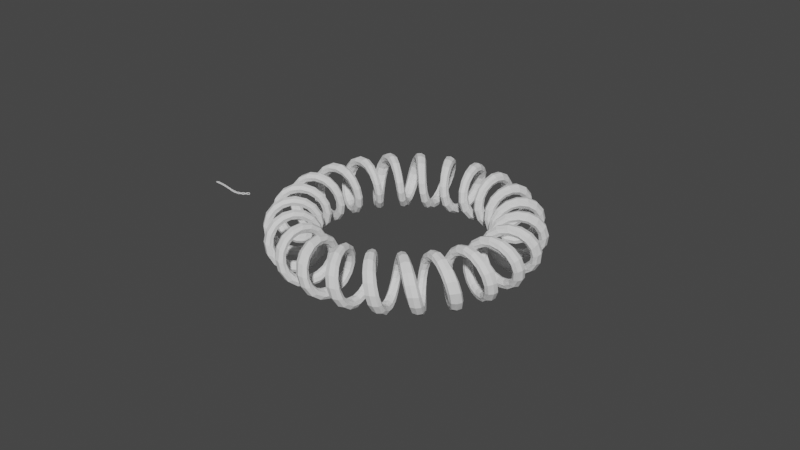 # Source: lab03-sprezyna.blend  (saved by Blender 3.3.6; exported with 4.5.12 LTS)
import bpy
from mathutils import Matrix  # noqa: F401  (used for matrix-valued properties, if any)

bpy.ops.wm.read_factory_settings(use_empty=True)
scene = bpy.context.scene
scene.name = 'Scene'

# ---- collections
col_collection = bpy.data.collections.new('Collection'); scene.collection.children.link(col_collection)

# ---- world
world_world = bpy.data.worlds.new('World'); scene.world = world_world
world_world.use_nodes = True; world_world.node_tree.nodes.clear()
_N = world_world.node_tree.nodes; _L = world_world.node_tree.links
n0 = _N.new('ShaderNodeOutputWorld'); n0.name = 'World Output'; n0.location = (300, 300)
n1 = _N.new('ShaderNodeBackground'); n1.name = 'Background'; n1.location = (10, 300)
n1.inputs[0].default_value = (0.05088, 0.05088, 0.05088, 1.0)
_L.new(n1.outputs[0], n0.inputs[0])
n0.is_active_output = True
world_world.color = (0.05088, 0.05088, 0.05088)
world_world.use_sun_shadow = False
world_world.sun_shadow_jitter_overblur = 0.0

# ---- meshes
me_plane = bpy.data.meshes.new('Plane')
me_plane.from_pydata([(4.487, 0.2385, 0.7801), (4.7, 0.3432, -0.5425), (3.3, -0.3432, 0.5425), (3.513, -0.2385, -0.7801), (3.855, -0.07147, 0.9022), (4.81, 0.3968, 0.162), (4.145, 0.07147, -0.9022), (3.19, -0.3968, -0.162), (4.0, -7.647e-10, -4.39e-10)], [], [(0, 5, 8, 4), (5, 1, 6, 8), (8, 6, 3, 7), (4, 8, 7, 2)])
_uv = me_plane.uv_layers.new(name='UVMap')
_uv.uv.foreach_set('vector', [0.0, 0.0, 0.5, 0.0, 0.5, 0.5, 0.0, 0.5, 0.5, 0.0, 1.0, 0.0, 1.0, 0.5, 0.5, 0.5, 0.5, 0.5, 1.0, 0.5, 1.0, 1.0, 0.5, 1.0, 0.0, 0.5, 0.5, 0.5, 0.5, 1.0, 0.0, 1.0])
me_plane.update()
me_circle = bpy.data.meshes.new('Circle')
me_circle.from_pydata([(1.125, 0.3751, 0.0), (1.052, 0.3679, 0.0), (0.9818, 0.3466, 0.0), (0.917, 0.3119, 0.0), (0.8601, 0.2653, 0.0), (0.8135, 0.2084, 0.0), (0.7788, 0.1436, 0.0), (0.7575, 0.07318, 0.0), (0.7503, 9.311e-09, 0.0), (0.7575, -0.07318, 0.0), (0.7788, -0.1436, 0.0), (0.8135, -0.2084, 0.0), (0.8601, -0.2653, 0.0), (0.917, -0.3119, 0.0), (0.9818, -0.3466, 0.0), (1.052, -0.3679, 0.0), (1.125, -0.3751, 0.0), (1.199, -0.3679, 0.0), (1.269, -0.3466, 0.0), (1.334, -0.3119, 0.0), (1.391, -0.2653, 0.0), (1.437, -0.2084, 0.0), (1.472, -0.1436, 0.0), (1.493, -0.07318, 0.0), (1.501, 9.311e-09, 0.0), (1.493, 0.07318, 0.0), (1.472, 0.1436, 0.0), (1.437, 0.2084, 0.0), (1.391, 0.2653, 0.0), (1.334, 0.3119, 0.0), (1.269, 0.3466, 0.0), (1.199, 0.3679, 0.0), (1.04, 0.3751, -1.478), (0.9721, 0.3679, -1.45), (0.9071, 0.3466, -1.423), (0.8472, 0.3119, -1.398), (0.7947, 0.2653, -1.376), (0.7516, 0.2084, -1.358), (0.7195, 0.1436, -1.345), (0.6998, 0.07318, -1.337), (0.6932, 9.311e-09, -1.334), (0.6998, -0.07318, -1.337), (0.7195, -0.1436, -1.345), (0.7516, -0.2084, -1.358), (0.7947, -0.2653, -1.376), (0.8472, -0.3119, -1.398), (0.9071, -0.3466, -1.423), (0.9721, -0.3679, -1.45), (1.04, -0.3751, -1.478), (1.107, -0.3679, -1.506), (1.172, -0.3466, -1.533), (1.232, -0.3119, -1.558), (1.285, -0.2653, -1.579), (1.328, -0.2084, -1.597), (1.36, -0.1436, -1.61), (1.38, -0.07318, -1.619), (1.386, 9.311e-09, -1.621), (1.38, 0.07318, -1.619), (1.36, 0.1436, -1.61), (1.328, 0.2084, -1.597), (1.285, 0.2653, -1.579), (1.232, 0.3119, -1.558), (1.172, 0.3466, -1.533), (1.107, 0.3679, -1.506), (0.7958, 0.3751, -1.843), (0.744, 0.3679, -1.791), (0.6943, 0.3466, -1.741), (0.6484, 0.3119, -1.696), (0.6082, 0.2653, -1.655), (0.5752, 0.2084, -1.622), (0.5507, 0.1436, -1.598), (0.5356, 0.07318, -1.583), (0.5305, 9.311e-09, -1.578), (0.5356, -0.07318, -1.583), (0.5507, -0.1436, -1.598), (0.5752, -0.2084, -1.622), (0.6082, -0.2653, -1.655), (0.6484, -0.3119, -1.696), (0.6943, -0.3466, -1.741), (0.744, -0.3679, -1.791), (0.7958, -0.3751, -1.843), (0.8475, -0.3679, -1.895), (0.8973, -0.3466, -1.944), (0.9431, -0.3119, -1.99), (0.9833, -0.2653, -2.03), (1.016, -0.2084, -2.063), (1.041, -0.1436, -2.088), (1.056, -0.07318, -2.103), (1.061, 9.311e-09, -2.108), (1.056, 0.07318, -2.103), (1.041, 0.1436, -2.088), (1.016, 0.2084, -2.063), (0.9833, 0.2653, -2.03), (0.9431, 0.3119, -1.99), (0.8973, 0.3466, -1.944), (0.8475, 0.3679, -1.895), (0.4307, 0.3751, -2.087), (0.4027, 0.3679, -2.019), (0.3757, 0.3466, -1.954), (0.3509, 0.3119, -1.894), (0.3292, 0.2653, -1.842), (0.3113, 0.2084, -1.799), (0.298, 0.1436, -1.767), (0.2899, 0.07318, -1.747), (0.2871, 9.311e-09, -1.74), (0.2899, -0.07318, -1.747), (0.298, -0.1436, -1.767), (0.3113, -0.2084, -1.799), (0.3292, -0.2653, -1.842), (0.3509, -0.3119, -1.894), (0.3757, -0.3466, -1.954), (0.4027, -0.3679, -2.019), (0.4307, -0.3751, -2.087), (0.4587, -0.3679, -2.154), (0.4856, -0.3466, -2.22), (0.5104, -0.3119, -2.279), (0.5322, -0.2653, -2.332), (0.55, -0.2084, -2.375), (0.5633, -0.1436, -2.407), (0.5715, -0.07318, -2.427), (0.5742, 9.311e-09, -2.433), (0.5715, 0.07318, -2.427), (0.5633, 0.1436, -2.407), (0.55, 0.2084, -2.375), (0.5322, 0.2653, -2.332), (0.5104, 0.3119, -2.279), (0.4856, 0.3466, -2.22), (0.4587, 0.3679, -2.154), (-1.428e-07, 0.3751, -2.173), (-1.396e-07, 0.3679, -2.099), (-1.365e-07, 0.3466, -2.029), (-1.337e-07, 0.3119, -1.964), (-1.312e-07, 0.2653, -1.907), (-1.292e-07, 0.2084, -1.861), (-1.277e-07, 0.1436, -1.826), (-1.267e-07, 0.07318, -1.805), (-1.264e-07, 9.311e-09, -1.797), (-1.267e-07, -0.07318, -1.805), (-1.277e-07, -0.1436, -1.826), (-1.292e-07, -0.2084, -1.861), (-1.312e-07, -0.2653, -1.907), (-1.337e-07, -0.3119, -1.964), (-1.365e-07, -0.3466, -2.029), (-1.396e-07, -0.3679, -2.099), (-1.428e-07, -0.3751, -2.173), (-1.46e-07, -0.3679, -2.246), (-1.491e-07, -0.3466, -2.316), (-1.519e-07, -0.3119, -2.381), (-1.544e-07, -0.2653, -2.438), (-1.565e-07, -0.2084, -2.484), (-1.58e-07, -0.1436, -2.519), (-1.589e-07, -0.07318, -2.54), (-1.592e-07, 9.311e-09, -2.548), (-1.589e-07, 0.07318, -2.54), (-1.58e-07, 0.1436, -2.519), (-1.565e-07, 0.2084, -2.484), (-1.544e-07, 0.2653, -2.438), (-1.519e-07, 0.3119, -2.381), (-1.491e-07, 0.3466, -2.316), (-1.46e-07, 0.3679, -2.246), (-0.4307, 0.3751, -2.087), (-0.4027, 0.3679, -2.019), (-0.3757, 0.3466, -1.954), (-0.3509, 0.3119, -1.894), (-0.3292, 0.2653, -1.842), (-0.3113, 0.2084, -1.799), (-0.298, 0.1436, -1.767), (-0.2899, 0.07318, -1.747), (-0.2871, 9.311e-09, -1.74), (-0.2899, -0.07318, -1.747), (-0.298, -0.1436, -1.767), (-0.3113, -0.2084, -1.799), (-0.3292, -0.2653, -1.842), (-0.3509, -0.3119, -1.894), (-0.3757, -0.3466, -1.954), (-0.4027, -0.3679, -2.019), (-0.4307, -0.3751, -2.087), (-0.4587, -0.3679, -2.154), (-0.4856, -0.3466, -2.22), (-0.5104, -0.3119, -2.279), (-0.5322, -0.2653, -2.332), (-0.55, -0.2084, -2.375), (-0.5633, -0.1436, -2.407), (-0.5715, -0.07318, -2.427), (-0.5742, 9.311e-09, -2.433), (-0.5715, 0.07318, -2.427), (-0.5633, 0.1436, -2.407), (-0.55, 0.2084, -2.375), (-0.5322, 0.2653, -2.332), (-0.5104, 0.3119, -2.279), (-0.4856, 0.3466, -2.22), (-0.4587, 0.3679, -2.154), (-0.7958, 0.3751, -1.843), (-0.744, 0.3679, -1.791), (-0.6943, 0.3466, -1.741), (-0.6484, 0.3119, -1.696), (-0.6082, 0.2653, -1.655), (-0.5752, 0.2084, -1.622), (-0.5507, 0.1436, -1.598), (-0.5356, 0.07318, -1.583), (-0.5305, 9.311e-09, -1.578), (-0.5356, -0.07318, -1.583), (-0.5507, -0.1436, -1.598), (-0.5752, -0.2084, -1.622), (-0.6082, -0.2653, -1.655), (-0.6484, -0.3119, -1.696), (-0.6943, -0.3466, -1.741), (-0.744, -0.3679, -1.791), (-0.7958, -0.3751, -1.843), (-0.8475, -0.3679, -1.895), (-0.8973, -0.3466, -1.944), (-0.9431, -0.3119, -1.99), (-0.9833, -0.2653, -2.03), (-1.016, -0.2084, -2.063), (-1.041, -0.1436, -2.088), (-1.056, -0.07318, -2.103), (-1.061, 9.311e-09, -2.108), (-1.056, 0.07318, -2.103), (-1.041, 0.1436, -2.088), (-1.016, 0.2084, -2.063), (-0.9833, 0.2653, -2.03), (-0.9431, 0.3119, -1.99), (-0.8973, 0.3466, -1.944), (-0.8475, 0.3679, -1.895), (-1.04, 0.3751, -1.478), (-0.9721, 0.3679, -1.45), (-0.9071, 0.3466, -1.423), (-0.8472, 0.3119, -1.398), (-0.7947, 0.2653, -1.376), (-0.7516, 0.2084, -1.358), (-0.7195, 0.1436, -1.345), (-0.6998, 0.07318, -1.337), (-0.6932, 9.311e-09, -1.334), (-0.6998, -0.07318, -1.337), (-0.7195, -0.1436, -1.345), (-0.7516, -0.2084, -1.358), (-0.7947, -0.2653, -1.376), (-0.8472, -0.3119, -1.398), (-0.9071, -0.3466, -1.423), (-0.9721, -0.3679, -1.45), (-1.04, -0.3751, -1.478), (-1.107, -0.3679, -1.506), (-1.172, -0.3466, -1.533), (-1.232, -0.3119, -1.558), (-1.285, -0.2653, -1.579), (-1.328, -0.2084, -1.597), (-1.36, -0.1436, -1.61), (-1.38, -0.07318, -1.619), (-1.386, 9.311e-09, -1.621), (-1.38, 0.07318, -1.619), (-1.36, 0.1436, -1.61), (-1.328, 0.2084, -1.597), (-1.285, 0.2653, -1.579), (-1.232, 0.3119, -1.558), (-1.172, 0.3466, -1.533), (-1.107, 0.3679, -1.506), (-1.125, 0.3751, 0.0), (-1.052, 0.3679, 0.0), (-0.9818, 0.3466, 0.0), (-0.917, 0.3119, 0.0), (-0.8601, 0.2653, 0.0), (-0.8135, 0.2084, 0.0), (-0.7788, 0.1436, 0.0), (-0.7575, 0.07318, 0.0), (-0.7503, 9.311e-09, 0.0), (-0.7575, -0.07318, 0.0), (-0.7788, -0.1436, 0.0), (-0.8135, -0.2084, 0.0), (-0.8601, -0.2653, 0.0), (-0.917, -0.3119, 0.0), (-0.9818, -0.3466, 0.0), (-1.052, -0.3679, 0.0), (-1.125, -0.3751, 0.0), (-1.199, -0.3679, 0.0), (-1.269, -0.3466, 0.0), (-1.334, -0.3119, 0.0), (-1.391, -0.2653, 0.0), (-1.437, -0.2084, 0.0), (-1.472, -0.1436, 0.0), (-1.493, -0.07318, 0.0), (-1.501, 9.311e-09, 0.0), (-1.493, 0.07318, 0.0), (-1.472, 0.1436, 0.0), (-1.437, 0.2084, 0.0), (-1.391, 0.2653, 0.0), (-1.334, 0.3119, 0.0), (-1.269, 0.3466, 0.0), (-1.199, 0.3679, 0.0)], [], [(1, 0, 32, 33), (33, 32, 64, 65), (65, 64, 96, 97), (97, 96, 128, 129), (129, 128, 160, 161), (161, 160, 192, 193), (193, 192, 224, 225), (225, 224, 256, 257), (2, 1, 33, 34), (34, 33, 65, 66), (66, 65, 97, 98), (98, 97, 129, 130), (130, 129, 161, 162), (162, 161, 193, 194), (194, 193, 225, 226), (226, 225, 257, 258), (3, 2, 34, 35), (35, 34, 66, 67), (67, 66, 98, 99), (99, 98, 130, 131), (131, 130, 162, 163), (163, 162, 194, 195), (195, 194, 226, 227), (227, 226, 258, 259), (4, 3, 35, 36), (36, 35, 67, 68), (68, 67, 99, 100), (100, 99, 131, 132), (132, 131, 163, 164), (164, 163, 195, 196), (196, 195, 227, 228), (228, 227, 259, 260), (5, 4, 36, 37), (37, 36, 68, 69), (69, 68, 100, 101), (101, 100, 132, 133), (133, 132, 164, 165), (165, 164, 196, 197), (197, 196, 228, 229), (229, 228, 260, 261), (6, 5, 37, 38), (38, 37, 69, 70), (70, 69, 101, 102), (102, 101, 133, 134), (134, 133, 165, 166), (166, 165, 197, 198), (198, 197, 229, 230), (230, 229, 261, 262), (7, 6, 38, 39), (39, 38, 70, 71), (71, 70, 102, 103), (103, 102, 134, 135), (135, 134, 166, 167), (167, 166, 198, 199), (199, 198, 230, 231), (231, 230, 262, 263), (8, 7, 39, 40), (40, 39, 71, 72), (72, 71, 103, 104), (104, 103, 135, 136), (136, 135, 167, 168), (168, 167, 199, 200), (200, 199, 231, 232), (232, 231, 263, 264), (9, 8, 40, 41), (41, 40, 72, 73), (73, 72, 104, 105), (105, 104, 136, 137), (137, 136, 168, 169), (169, 168, 200, 201), (201, 200, 232, 233), (233, 232, 264, 265), (10, 9, 41, 42), (42, 41, 73, 74), (74, 73, 105, 106), (106, 105, 137, 138), (138, 137, 169, 170), (170, 169, 201, 202), (202, 201, 233, 234), (234, 233, 265, 266), (11, 10, 42, 43), (43, 42, 74, 75), (75, 74, 106, 107), (107, 106, 138, 139), (139, 138, 170, 171), (171, 170, 202, 203), (203, 202, 234, 235), (235, 234, 266, 267), (12, 11, 43, 44), (44, 43, 75, 76), (76, 75, 107, 108), (108, 107, 139, 140), (140, 139, 171, 172), (172, 171, 203, 204), (204, 203, 235, 236), (236, 235, 267, 268), (13, 12, 44, 45), (45, 44, 76, 77), (77, 76, 108, 109), (109, 108, 140, 141), (141, 140, 172, 173), (173, 172, 204, 205), (205, 204, 236, 237), (237, 236, 268, 269), (14, 13, 45, 46), (46, 45, 77, 78), (78, 77, 109, 110), (110, 109, 141, 142), (142, 141, 173, 174), (174, 173, 205, 206), (206, 205, 237, 238), (238, 237, 269, 270), (15, 14, 46, 47), (47, 46, 78, 79), (79, 78, 110, 111), (111, 110, 142, 143), (143, 142, 174, 175), (175, 174, 206, 207), (207, 206, 238, 239), (239, 238, 270, 271), (16, 15, 47, 48), (48, 47, 79, 80), (80, 79, 111, 112), (112, 111, 143, 144), (144, 143, 175, 176), (176, 175, 207, 208), (208, 207, 239, 240), (240, 239, 271, 272), (17, 16, 48, 49), (49, 48, 80, 81), (81, 80, 112, 113), (113, 112, 144, 145), (145, 144, 176, 177), (177, 176, 208, 209), (209, 208, 240, 241), (241, 240, 272, 273), (18, 17, 49, 50), (50, 49, 81, 82), (82, 81, 113, 114), (114, 113, 145, 146), (146, 145, 177, 178), (178, 177, 209, 210), (210, 209, 241, 242), (242, 241, 273, 274), (19, 18, 50, 51), (51, 50, 82, 83), (83, 82, 114, 115), (115, 114, 146, 147), (147, 146, 178, 179), (179, 178, 210, 211), (211, 210, 242, 243), (243, 242, 274, 275), (20, 19, 51, 52), (52, 51, 83, 84), (84, 83, 115, 116), (116, 115, 147, 148), (148, 147, 179, 180), (180, 179, 211, 212), (212, 211, 243, 244), (244, 243, 275, 276), (21, 20, 52, 53), (53, 52, 84, 85), (85, 84, 116, 117), (117, 116, 148, 149), (149, 148, 180, 181), (181, 180, 212, 213), (213, 212, 244, 245), (245, 244, 276, 277), (22, 21, 53, 54), (54, 53, 85, 86), (86, 85, 117, 118), (118, 117, 149, 150), (150, 149, 181, 182), (182, 181, 213, 214), (214, 213, 245, 246), (246, 245, 277, 278), (23, 22, 54, 55), (55, 54, 86, 87), (87, 86, 118, 119), (119, 118, 150, 151), (151, 150, 182, 183), (183, 182, 214, 215), (215, 214, 246, 247), (247, 246, 278, 279), (24, 23, 55, 56), (56, 55, 87, 88), (88, 87, 119, 120), (120, 119, 151, 152), (152, 151, 183, 184), (184, 183, 215, 216), (216, 215, 247, 248), (248, 247, 279, 280), (25, 24, 56, 57), (57, 56, 88, 89), (89, 88, 120, 121), (121, 120, 152, 153), (153, 152, 184, 185), (185, 184, 216, 217), (217, 216, 248, 249), (249, 248, 280, 281), (26, 25, 57, 58), (58, 57, 89, 90), (90, 89, 121, 122), (122, 121, 153, 154), (154, 153, 185, 186), (186, 185, 217, 218), (218, 217, 249, 250), (250, 249, 281, 282), (27, 26, 58, 59), (59, 58, 90, 91), (91, 90, 122, 123), (123, 122, 154, 155), (155, 154, 186, 187), (187, 186, 218, 219), (219, 218, 250, 251), (251, 250, 282, 283), (28, 27, 59, 60), (60, 59, 91, 92), (92, 91, 123, 124), (124, 123, 155, 156), (156, 155, 187, 188), (188, 187, 219, 220), (220, 219, 251, 252), (252, 251, 283, 284), (29, 28, 60, 61), (61, 60, 92, 93), (93, 92, 124, 125), (125, 124, 156, 157), (157, 156, 188, 189), (189, 188, 220, 221), (221, 220, 252, 253), (253, 252, 284, 285), (30, 29, 61, 62), (62, 61, 93, 94), (94, 93, 125, 126), (126, 125, 157, 158), (158, 157, 189, 190), (190, 189, 221, 222), (222, 221, 253, 254), (254, 253, 285, 286), (31, 30, 62, 63), (63, 62, 94, 95), (95, 94, 126, 127), (127, 126, 158, 159), (159, 158, 190, 191), (191, 190, 222, 223), (223, 222, 254, 255), (255, 254, 286, 287), (0, 31, 63, 32), (32, 63, 95, 64), (64, 95, 127, 96), (96, 127, 159, 128), (128, 159, 191, 160), (160, 191, 223, 192), (192, 223, 255, 224), (224, 255, 287, 256)])
me_circle.polygons.foreach_set('use_smooth', [True] * 256)
_uv = me_circle.uv_layers.new(name='UVMap')
_uv.uv.foreach_set('vector', [0.0, 0.9808, 0.0, 1.0, 0.0625, 1.0, 0.0625, 0.9808, 0.0625, 0.9808, 0.0625, 1.0, 0.125, 1.0, 0.125, 0.9808, 0.125, 0.9808, 0.125, 1.0, 0.1875, 1.0, 0.1875, 0.9808, 0.1875, 0.9808, 0.1875, 1.0, 0.25, 1.0, 0.25, 0.9808, 0.25, 0.9808, 0.25, 1.0, 0.3125, 1.0, 0.3125, 0.9808, 0.3125, 0.9808, 0.3125, 1.0, 0.375, 1.0, 0.375, 0.9808, 0.375, 0.9808, 0.375, 1.0, 0.4375, 1.0, 0.4375, 0.9808, 0.4375, 0.9808, 0.4375, 1.0, 0.5, 1.0, 0.5, 0.9808, 0.0, 0.9239, 0.0, 0.9808, 0.0625, 0.9808, 0.0625, 0.9239, 0.0625, 0.9239, 0.0625, 0.9808, 0.125, 0.9808, 0.125, 0.9239, 0.125, 0.9239, 0.125, 0.9808, 0.1875, 0.9808, 0.1875, 0.9239, 0.1875, 0.9239, 0.1875, 0.9808, 0.25, 0.9808, 0.25, 0.9239, 0.25, 0.9239, 0.25, 0.9808, 0.3125, 0.9808, 0.3125, 0.9239, 0.3125, 0.9239, 0.3125, 0.9808, 0.375, 0.9808, 0.375, 0.9239, 0.375, 0.9239, 0.375, 0.9808, 0.4375, 0.9808, 0.4375, 0.9239, 0.4375, 0.9239, 0.4375, 0.9808, 0.5, 0.9808, 0.5, 0.9239, 0.0, 0.8315, 0.0, 0.9239, 0.0625, 0.9239, 0.0625, 0.8315, 0.0625, 0.8315, 0.0625, 0.9239, 0.125, 0.9239, 0.125, 0.8315, 0.125, 0.8315, 0.125, 0.9239, 0.1875, 0.9239, 0.1875, 0.8315, 0.1875, 0.8315, 0.1875, 0.9239, 0.25, 0.9239, 0.25, 0.8315, 0.25, 0.8315, 0.25, 0.9239, 0.3125, 0.9239, 0.3125, 0.8315, 0.3125, 0.8315, 0.3125, 0.9239, 0.375, 0.9239, 0.375, 0.8315, 0.375, 0.8315, 0.375, 0.9239, 0.4375, 0.9239, 0.4375, 0.8315, 0.4375, 0.8315, 0.4375, 0.9239, 0.5, 0.9239, 0.5, 0.8315, 0.0, 0.7071, 0.0, 0.8315, 0.0625, 0.8315, 0.0625, 0.7071, 0.0625, 0.7071, 0.0625, 0.8315, 0.125, 0.8315, 0.125, 0.7071, 0.125, 0.7071, 0.125, 0.8315, 0.1875, 0.8315, 0.1875, 0.7071, 0.1875, 0.7071, 0.1875, 0.8315, 0.25, 0.8315, 0.25, 0.7071, 0.25, 0.7071, 0.25, 0.8315, 0.3125, 0.8315, 0.3125, 0.7071, 0.3125, 0.7071, 0.3125, 0.8315, 0.375, 0.8315, 0.375, 0.7071, 0.375, 0.7071, 0.375, 0.8315, 0.4375, 0.8315, 0.4375, 0.7071, 0.4375, 0.7071, 0.4375, 0.8315, 0.5, 0.8315, 0.5, 0.7071, 0.0, 0.5556, 0.0, 0.7071, 0.0625, 0.7071, 0.0625, 0.5556, 0.0625, 0.5556, 0.0625, 0.7071, 0.125, 0.7071, 0.125, 0.5556, 0.125, 0.5556, 0.125, 0.7071, 0.1875, 0.7071, 0.1875, 0.5556, 0.1875, 0.5556, 0.1875, 0.7071, 0.25, 0.7071, 0.25, 0.5556, 0.25, 0.5556, 0.25, 0.7071, 0.3125, 0.7071, 0.3125, 0.5556, 0.3125, 0.5556, 0.3125, 0.7071, 0.375, 0.7071, 0.375, 0.5556, 0.375, 0.5556, 0.375, 0.7071, 0.4375, 0.7071, 0.4375, 0.5556, 0.4375, 0.5556, 0.4375, 0.7071, 0.5, 0.7071, 0.5, 0.5556, 0.0, 0.3827, 0.0, 0.5556, 0.0625, 0.5556, 0.0625, 0.3827, 0.0625, 0.3827, 0.0625, 0.5556, 0.125, 0.5556, 0.125, 0.3827, 0.125, 0.3827, 0.125, 0.5556, 0.1875, 0.5556, 0.1875, 0.3827, 0.1875, 0.3827, 0.1875, 0.5556, 0.25, 0.5556, 0.25, 0.3827, 0.25, 0.3827, 0.25, 0.5556, 0.3125, 0.5556, 0.3125, 0.3827, 0.3125, 0.3827, 0.3125, 0.5556, 0.375, 0.5556, 0.375, 0.3827, 0.375, 0.3827, 0.375, 0.5556, 0.4375, 0.5556, 0.4375, 0.3827, 0.4375, 0.3827, 0.4375, 0.5556, 0.5, 0.5556, 0.5, 0.3827, 0.0, 0.1951, 0.0, 0.3827, 0.0625, 0.3827, 0.0625, 0.1951, 0.0625, 0.1951, 0.0625, 0.3827, 0.125, 0.3827, 0.125, 0.1951, 0.125, 0.1951, 0.125, 0.3827, 0.1875, 0.3827, 0.1875, 0.1951, 0.1875, 0.1951, 0.1875, 0.3827, 0.25, 0.3827, 0.25, 0.1951, 0.25, 0.1951, 0.25, 0.3827, 0.3125, 0.3827, 0.3125, 0.1951, 0.3125, 0.1951, 0.3125, 0.3827, 0.375, 0.3827, 0.375, 0.1951, 0.375, 0.1951, 0.375, 0.3827, 0.4375, 0.3827, 0.4375, 0.1951, 0.4375, 0.1951, 0.4375, 0.3827, 0.5, 0.3827, 0.5, 0.1951, 0.0, 0.0, 0.0, 0.1951, 0.0625, 0.1951, 0.0625, 0.0, 0.0625, 0.0, 0.0625, 0.1951, 0.125, 0.1951, 0.125, 0.0, 0.125, 0.0, 0.125, 0.1951, 0.1875, 0.1951, 0.1875, 0.0, 0.1875, 0.0, 0.1875, 0.1951, 0.25, 0.1951, 0.25, 0.0, 0.25, 0.0, 0.25, 0.1951, 0.3125, 0.1951, 0.3125, 0.0, 0.3125, 0.0, 0.3125, 0.1951, 0.375, 0.1951, 0.375, 0.0, 0.375, 0.0, 0.375, 0.1951, 0.4375, 0.1951, 0.4375, 0.0, 0.4375, 0.0, 0.4375, 0.1951, 0.5, 0.1951, 0.5, 0.0, 0.0, -0.1951, 0.0, 0.0, 0.0625, 0.0, 0.0625, -0.1951, 0.0625, -0.1951, 0.0625, 0.0, 0.125, 0.0, 0.125, -0.1951, 0.125, -0.1951, 0.125, 0.0, 0.1875, 0.0, 0.1875, -0.1951, 0.1875, -0.1951, 0.1875, 0.0, 0.25, 0.0, 0.25, -0.1951, 0.25, -0.1951, 0.25, 0.0, 0.3125, 0.0, 0.3125, -0.1951, 0.3125, -0.1951, 0.3125, 0.0, 0.375, 0.0, 0.375, -0.1951, 0.375, -0.1951, 0.375, 0.0, 0.4375, 0.0, 0.4375, -0.1951, 0.4375, -0.1951, 0.4375, 0.0, 0.5, 0.0, 0.5, -0.1951, 0.0, -0.3827, 0.0, -0.1951, 0.0625, -0.1951, 0.0625, -0.3827, 0.0625, -0.3827, 0.0625, -0.1951, 0.125, -0.1951, 0.125, -0.3827, 0.125, -0.3827, 0.125, -0.1951, 0.1875, -0.1951, 0.1875, -0.3827, 0.1875, -0.3827, 0.1875, -0.1951, 0.25, -0.1951, 0.25, -0.3827, 0.25, -0.3827, 0.25, -0.1951, 0.3125, -0.1951, 0.3125, -0.3827, 0.3125, -0.3827, 0.3125, -0.1951, 0.375, -0.1951, 0.375, -0.3827, 0.375, -0.3827, 0.375, -0.1951, 0.4375, -0.1951, 0.4375, -0.3827, 0.4375, -0.3827, 0.4375, -0.1951, 0.5, -0.1951, 0.5, -0.3827, 0.0, -0.5556, 0.0, -0.3827, 0.0625, -0.3827, 0.0625, -0.5556, 0.0625, -0.5556, 0.0625, -0.3827, 0.125, -0.3827, 0.125, -0.5556, 0.125, -0.5556, 0.125, -0.3827, 0.1875, -0.3827, 0.1875, -0.5556, 0.1875, -0.5556, 0.1875, -0.3827, 0.25, -0.3827, 0.25, -0.5556, 0.25, -0.5556, 0.25, -0.3827, 0.3125, -0.3827, 0.3125, -0.5556, 0.3125, -0.5556, 0.3125, -0.3827, 0.375, -0.3827, 0.375, -0.5556, 0.375, -0.5556, 0.375, -0.3827, 0.4375, -0.3827, 0.4375, -0.5556, 0.4375, -0.5556, 0.4375, -0.3827, 0.5, -0.3827, 0.5, -0.5556, 0.0, -0.7071, 0.0, -0.5556, 0.0625, -0.5556, 0.0625, -0.7071, 0.0625, -0.7071, 0.0625, -0.5556, 0.125, -0.5556, 0.125, -0.7071, 0.125, -0.7071, 0.125, -0.5556, 0.1875, -0.5556, 0.1875, -0.7071, 0.1875, -0.7071, 0.1875, -0.5556, 0.25, -0.5556, 0.25, -0.7071, 0.25, -0.7071, 0.25, -0.5556, 0.3125, -0.5556, 0.3125, -0.7071, 0.3125, -0.7071, 0.3125, -0.5556, 0.375, -0.5556, 0.375, -0.7071, 0.375, -0.7071, 0.375, -0.5556, 0.4375, -0.5556, 0.4375, -0.7071, 0.4375, -0.7071, 0.4375, -0.5556, 0.5, -0.5556, 0.5, -0.7071, 0.0, -0.8315, 0.0, -0.7071, 0.0625, -0.7071, 0.0625, -0.8315, 0.0625, -0.8315, 0.0625, -0.7071, 0.125, -0.7071, 0.125, -0.8315, 0.125, -0.8315, 0.125, -0.7071, 0.1875, -0.7071, 0.1875, -0.8315, 0.1875, -0.8315, 0.1875, -0.7071, 0.25, -0.7071, 0.25, -0.8315, 0.25, -0.8315, 0.25, -0.7071, 0.3125, -0.7071, 0.3125, -0.8315, 0.3125, -0.8315, 0.3125, -0.7071, 0.375, -0.7071, 0.375, -0.8315, 0.375, -0.8315, 0.375, -0.7071, 0.4375, -0.7071, 0.4375, -0.8315, 0.4375, -0.8315, 0.4375, -0.7071, 0.5, -0.7071, 0.5, -0.8315, 0.0, -0.9239, 0.0, -0.8315, 0.0625, -0.8315, 0.0625, -0.9239, 0.0625, -0.9239, 0.0625, -0.8315, 0.125, -0.8315, 0.125, -0.9239, 0.125, -0.9239, 0.125, -0.8315, 0.1875, -0.8315, 0.1875, -0.9239, 0.1875, -0.9239, 0.1875, -0.8315, 0.25, -0.8315, 0.25, -0.9239, 0.25, -0.9239, 0.25, -0.8315, 0.3125, -0.8315, 0.3125, -0.9239, 0.3125, -0.9239, 0.3125, -0.8315, 0.375, -0.8315, 0.375, -0.9239, 0.375, -0.9239, 0.375, -0.8315, 0.4375, -0.8315, 0.4375, -0.9239, 0.4375, -0.9239, 0.4375, -0.8315, 0.5, -0.8315, 0.5, -0.9239, 0.0, -0.9808, 0.0, -0.9239, 0.0625, -0.9239, 0.0625, -0.9808, 0.0625, -0.9808, 0.0625, -0.9239, 0.125, -0.9239, 0.125, -0.9808, 0.125, -0.9808, 0.125, -0.9239, 0.1875, -0.9239, 0.1875, -0.9808, 0.1875, -0.9808, 0.1875, -0.9239, 0.25, -0.9239, 0.25, -0.9808, 0.25, -0.9808, 0.25, -0.9239, 0.3125, -0.9239, 0.3125, -0.9808, 0.3125, -0.9808, 0.3125, -0.9239, 0.375, -0.9239, 0.375, -0.9808, 0.375, -0.9808, 0.375, -0.9239, 0.4375, -0.9239, 0.4375, -0.9808, 0.4375, -0.9808, 0.4375, -0.9239, 0.5, -0.9239, 0.5, -0.9808, 0.0, -1.0, 0.0, -0.9808, 0.0625, -0.9808, 0.0625, -1.0, 0.0625, -1.0, 0.0625, -0.9808, 0.125, -0.9808, 0.125, -1.0, 0.125, -1.0, 0.125, -0.9808, 0.1875, -0.9808, 0.1875, -1.0, 0.1875, -1.0, 0.1875, -0.9808, 0.25, -0.9808, 0.25, -1.0, 0.25, -1.0, 0.25, -0.9808, 0.3125, -0.9808, 0.3125, -1.0, 0.3125, -1.0, 0.3125, -0.9808, 0.375, -0.9808, 0.375, -1.0, 0.375, -1.0, 0.375, -0.9808, 0.4375, -0.9808, 0.4375, -1.0, 0.4375, -1.0, 0.4375, -0.9808, 0.5, -0.9808, 0.5, -1.0, 0.0, -0.9808, 0.0, -1.0, 0.0625, -1.0, 0.0625, -0.9808, 0.0625, -0.9808, 0.0625, -1.0, 0.125, -1.0, 0.125, -0.9808, 0.125, -0.9808, 0.125, -1.0, 0.1875, -1.0, 0.1875, -0.9808, 0.1875, -0.9808, 0.1875, -1.0, 0.25, -1.0, 0.25, -0.9808, 0.25, -0.9808, 0.25, -1.0, 0.3125, -1.0, 0.3125, -0.9808, 0.3125, -0.9808, 0.3125, -1.0, 0.375, -1.0, 0.375, -0.9808, 0.375, -0.9808, 0.375, -1.0, 0.4375, -1.0, 0.4375, -0.9808, 0.4375, -0.9808, 0.4375, -1.0, 0.5, -1.0, 0.5, -0.9808, 0.0, -0.9239, 0.0, -0.9808, 0.0625, -0.9808, 0.0625, -0.9239, 0.0625, -0.9239, 0.0625, -0.9808, 0.125, -0.9808, 0.125, -0.9239, 0.125, -0.9239, 0.125, -0.9808, 0.1875, -0.9808, 0.1875, -0.9239, 0.1875, -0.9239, 0.1875, -0.9808, 0.25, -0.9808, 0.25, -0.9239, 0.25, -0.9239, 0.25, -0.9808, 0.3125, -0.9808, 0.3125, -0.9239, 0.3125, -0.9239, 0.3125, -0.9808, 0.375, -0.9808, 0.375, -0.9239, 0.375, -0.9239, 0.375, -0.9808, 0.4375, -0.9808, 0.4375, -0.9239, 0.4375, -0.9239, 0.4375, -0.9808, 0.5, -0.9808, 0.5, -0.9239, 0.0, -0.8315, 0.0, -0.9239, 0.0625, -0.9239, 0.0625, -0.8315, 0.0625, -0.8315, 0.0625, -0.9239, 0.125, -0.9239, 0.125, -0.8315, 0.125, -0.8315, 0.125, -0.9239, 0.1875, -0.9239, 0.1875, -0.8315, 0.1875, -0.8315, 0.1875, -0.9239, 0.25, -0.9239, 0.25, -0.8315, 0.25, -0.8315, 0.25, -0.9239, 0.3125, -0.9239, 0.3125, -0.8315, 0.3125, -0.8315, 0.3125, -0.9239, 0.375, -0.9239, 0.375, -0.8315, 0.375, -0.8315, 0.375, -0.9239, 0.4375, -0.9239, 0.4375, -0.8315, 0.4375, -0.8315, 0.4375, -0.9239, 0.5, -0.9239, 0.5, -0.8315, 0.0, -0.7071, 0.0, -0.8315, 0.0625, -0.8315, 0.0625, -0.7071, 0.0625, -0.7071, 0.0625, -0.8315, 0.125, -0.8315, 0.125, -0.7071, 0.125, -0.7071, 0.125, -0.8315, 0.1875, -0.8315, 0.1875, -0.7071, 0.1875, -0.7071, 0.1875, -0.8315, 0.25, -0.8315, 0.25, -0.7071, 0.25, -0.7071, 0.25, -0.8315, 0.3125, -0.8315, 0.3125, -0.7071, 0.3125, -0.7071, 0.3125, -0.8315, 0.375, -0.8315, 0.375, -0.7071, 0.375, -0.7071, 0.375, -0.8315, 0.4375, -0.8315, 0.4375, -0.7071, 0.4375, -0.7071, 0.4375, -0.8315, 0.5, -0.8315, 0.5, -0.7071, 0.0, -0.5556, 0.0, -0.7071, 0.0625, -0.7071, 0.0625, -0.5556, 0.0625, -0.5556, 0.0625, -0.7071, 0.125, -0.7071, 0.125, -0.5556, 0.125, -0.5556, 0.125, -0.7071, 0.1875, -0.7071, 0.1875, -0.5556, 0.1875, -0.5556, 0.1875, -0.7071, 0.25, -0.7071, 0.25, -0.5556, 0.25, -0.5556, 0.25, -0.7071, 0.3125, -0.7071, 0.3125, -0.5556, 0.3125, -0.5556, 0.3125, -0.7071, 0.375, -0.7071, 0.375, -0.5556, 0.375, -0.5556, 0.375, -0.7071, 0.4375, -0.7071, 0.4375, -0.5556, 0.4375, -0.5556, 0.4375, -0.7071, 0.5, -0.7071, 0.5, -0.5556, 0.0, -0.3827, 0.0, -0.5556, 0.0625, -0.5556, 0.0625, -0.3827, 0.0625, -0.3827, 0.0625, -0.5556, 0.125, -0.5556, 0.125, -0.3827, 0.125, -0.3827, 0.125, -0.5556, 0.1875, -0.5556, 0.1875, -0.3827, 0.1875, -0.3827, 0.1875, -0.5556, 0.25, -0.5556, 0.25, -0.3827, 0.25, -0.3827, 0.25, -0.5556, 0.3125, -0.5556, 0.3125, -0.3827, 0.3125, -0.3827, 0.3125, -0.5556, 0.375, -0.5556, 0.375, -0.3827, 0.375, -0.3827, 0.375, -0.5556, 0.4375, -0.5556, 0.4375, -0.3827, 0.4375, -0.3827, 0.4375, -0.5556, 0.5, -0.5556, 0.5, -0.3827, 0.0, -0.1951, 0.0, -0.3827, 0.0625, -0.3827, 0.0625, -0.1951, 0.0625, -0.1951, 0.0625, -0.3827, 0.125, -0.3827, 0.125, -0.1951, 0.125, -0.1951, 0.125, -0.3827, 0.1875, -0.3827, 0.1875, -0.1951, 0.1875, -0.1951, 0.1875, -0.3827, 0.25, -0.3827, 0.25, -0.1951, 0.25, -0.1951, 0.25, -0.3827, 0.3125, -0.3827, 0.3125, -0.1951, 0.3125, -0.1951, 0.3125, -0.3827, 0.375, -0.3827, 0.375, -0.1951, 0.375, -0.1951, 0.375, -0.3827, 0.4375, -0.3827, 0.4375, -0.1951, 0.4375, -0.1951, 0.4375, -0.3827, 0.5, -0.3827, 0.5, -0.1951, 0.0, 0.0, 0.0, -0.1951, 0.0625, -0.1951, 0.0625, 0.0, 0.0625, 0.0, 0.0625, -0.1951, 0.125, -0.1951, 0.125, 0.0, 0.125, 0.0, 0.125, -0.1951, 0.1875, -0.1951, 0.1875, 0.0, 0.1875, 0.0, 0.1875, -0.1951, 0.25, -0.1951, 0.25, 0.0, 0.25, 0.0, 0.25, -0.1951, 0.3125, -0.1951, 0.3125, 0.0, 0.3125, 0.0, 0.3125, -0.1951, 0.375, -0.1951, 0.375, 0.0, 0.375, 0.0, 0.375, -0.1951, 0.4375, -0.1951, 0.4375, 0.0, 0.4375, 0.0, 0.4375, -0.1951, 0.5, -0.1951, 0.5, 0.0, 0.0, 0.1951, 0.0, 0.0, 0.0625, 0.0, 0.0625, 0.1951, 0.0625, 0.1951, 0.0625, 0.0, 0.125, 0.0, 0.125, 0.1951, 0.125, 0.1951, 0.125, 0.0, 0.1875, 0.0, 0.1875, 0.1951, 0.1875, 0.1951, 0.1875, 0.0, 0.25, 0.0, 0.25, 0.1951, 0.25, 0.1951, 0.25, 0.0, 0.3125, 0.0, 0.3125, 0.1951, 0.3125, 0.1951, 0.3125, 0.0, 0.375, 0.0, 0.375, 0.1951, 0.375, 0.1951, 0.375, 0.0, 0.4375, 0.0, 0.4375, 0.1951, 0.4375, 0.1951, 0.4375, 0.0, 0.5, 0.0, 0.5, 0.1951, 0.0, 0.3827, 0.0, 0.1951, 0.0625, 0.1951, 0.0625, 0.3827, 0.0625, 0.3827, 0.0625, 0.1951, 0.125, 0.1951, 0.125, 0.3827, 0.125, 0.3827, 0.125, 0.1951, 0.1875, 0.1951, 0.1875, 0.3827, 0.1875, 0.3827, 0.1875, 0.1951, 0.25, 0.1951, 0.25, 0.3827, 0.25, 0.3827, 0.25, 0.1951, 0.3125, 0.1951, 0.3125, 0.3827, 0.3125, 0.3827, 0.3125, 0.1951, 0.375, 0.1951, 0.375, 0.3827, 0.375, 0.3827, 0.375, 0.1951, 0.4375, 0.1951, 0.4375, 0.3827, 0.4375, 0.3827, 0.4375, 0.1951, 0.5, 0.1951, 0.5, 0.3827, 0.0, 0.5556, 0.0, 0.3827, 0.0625, 0.3827, 0.0625, 0.5556, 0.0625, 0.5556, 0.0625, 0.3827, 0.125, 0.3827, 0.125, 0.5556, 0.125, 0.5556, 0.125, 0.3827, 0.1875, 0.3827, 0.1875, 0.5556, 0.1875, 0.5556, 0.1875, 0.3827, 0.25, 0.3827, 0.25, 0.5556, 0.25, 0.5556, 0.25, 0.3827, 0.3125, 0.3827, 0.3125, 0.5556, 0.3125, 0.5556, 0.3125, 0.3827, 0.375, 0.3827, 0.375, 0.5556, 0.375, 0.5556, 0.375, 0.3827, 0.4375, 0.3827, 0.4375, 0.5556, 0.4375, 0.5556, 0.4375, 0.3827, 0.5, 0.3827, 0.5, 0.5556, 0.0, 0.7071, 0.0, 0.5556, 0.0625, 0.5556, 0.0625, 0.7071, 0.0625, 0.7071, 0.0625, 0.5556, 0.125, 0.5556, 0.125, 0.7071, 0.125, 0.7071, 0.125, 0.5556, 0.1875, 0.5556, 0.1875, 0.7071, 0.1875, 0.7071, 0.1875, 0.5556, 0.25, 0.5556, 0.25, 0.7071, 0.25, 0.7071, 0.25, 0.5556, 0.3125, 0.5556, 0.3125, 0.7071, 0.3125, 0.7071, 0.3125, 0.5556, 0.375, 0.5556, 0.375, 0.7071, 0.375, 0.7071, 0.375, 0.5556, 0.4375, 0.5556, 0.4375, 0.7071, 0.4375, 0.7071, 0.4375, 0.5556, 0.5, 0.5556, 0.5, 0.7071, 0.0, 0.8315, 0.0, 0.7071, 0.0625, 0.7071, 0.0625, 0.8315, 0.0625, 0.8315, 0.0625, 0.7071, 0.125, 0.7071, 0.125, 0.8315, 0.125, 0.8315, 0.125, 0.7071, 0.1875, 0.7071, 0.1875, 0.8315, 0.1875, 0.8315, 0.1875, 0.7071, 0.25, 0.7071, 0.25, 0.8315, 0.25, 0.8315, 0.25, 0.7071, 0.3125, 0.7071, 0.3125, 0.8315, 0.3125, 0.8315, 0.3125, 0.7071, 0.375, 0.7071, 0.375, 0.8315, 0.375, 0.8315, 0.375, 0.7071, 0.4375, 0.7071, 0.4375, 0.8315, 0.4375, 0.8315, 0.4375, 0.7071, 0.5, 0.7071, 0.5, 0.8315, 0.0, 0.9239, 0.0, 0.8315, 0.0625, 0.8315, 0.0625, 0.9239, 0.0625, 0.9239, 0.0625, 0.8315, 0.125, 0.8315, 0.125, 0.9239, 0.125, 0.9239, 0.125, 0.8315, 0.1875, 0.8315, 0.1875, 0.9239, 0.1875, 0.9239, 0.1875, 0.8315, 0.25, 0.8315, 0.25, 0.9239, 0.25, 0.9239, 0.25, 0.8315, 0.3125, 0.8315, 0.3125, 0.9239, 0.3125, 0.9239, 0.3125, 0.8315, 0.375, 0.8315, 0.375, 0.9239, 0.375, 0.9239, 0.375, 0.8315, 0.4375, 0.8315, 0.4375, 0.9239, 0.4375, 0.9239, 0.4375, 0.8315, 0.5, 0.8315, 0.5, 0.9239, 0.0, 0.9808, 0.0, 0.9239, 0.0625, 0.9239, 0.0625, 0.9808, 0.0625, 0.9808, 0.0625, 0.9239, 0.125, 0.9239, 0.125, 0.9808, 0.125, 0.9808, 0.125, 0.9239, 0.1875, 0.9239, 0.1875, 0.9808, 0.1875, 0.9808, 0.1875, 0.9239, 0.25, 0.9239, 0.25, 0.9808, 0.25, 0.9808, 0.25, 0.9239, 0.3125, 0.9239, 0.3125, 0.9808, 0.3125, 0.9808, 0.3125, 0.9239, 0.375, 0.9239, 0.375, 0.9808, 0.375, 0.9808, 0.375, 0.9239, 0.4375, 0.9239, 0.4375, 0.9808, 0.4375, 0.9808, 0.4375, 0.9239, 0.5, 0.9239, 0.5, 0.9808, 0.0, 1.0, 0.0, 0.9808, 0.0625, 0.9808, 0.0625, 1.0, 0.0625, 1.0, 0.0625, 0.9808, 0.125, 0.9808, 0.125, 1.0, 0.125, 1.0, 0.125, 0.9808, 0.1875, 0.9808, 0.1875, 1.0, 0.1875, 1.0, 0.1875, 0.9808, 0.25, 0.9808, 0.25, 1.0, 0.25, 1.0, 0.25, 0.9808, 0.3125, 0.9808, 0.3125, 1.0, 0.3125, 1.0, 0.3125, 0.9808, 0.375, 0.9808, 0.375, 1.0, 0.375, 1.0, 0.375, 0.9808, 0.4375, 0.9808, 0.4375, 1.0, 0.4375, 1.0, 0.4375, 0.9808, 0.5, 0.9808, 0.5, 1.0])
me_circle.update()

# ---- curves / text
cu_beziercircle = bpy.data.curves.new('BezierCircle', 'CURVE')
cu_beziercircle.dimensions = '3D'
_sp = cu_beziercircle.splines.new('BEZIER'); _sp.bezier_points.add(3)
_sp.bezier_points.foreach_set('co', [-1.0, 0.0, 0.0, 0.0, 1.0, 0.0, 1.0, 0.0, 0.0, 0.0, -1.0, 0.0])
_sp.bezier_points.foreach_set('handle_left', [-1.0, -0.5521, 0.0, -0.5521, 1.0, 0.0, 1.0, 0.5521, 0.0, 0.5521, -1.0, 0.0])
_sp.bezier_points.foreach_set('handle_right', [-1.0, 0.5521, 0.0, 0.5521, 1.0, 0.0, 1.0, -0.5521, 0.0, -0.5521, -1.0, 0.0])
for _p, _l, _r in zip(_sp.bezier_points, ['AUTO', 'AUTO', 'AUTO', 'AUTO'], ['AUTO', 'AUTO', 'AUTO', 'AUTO']): _p.handle_left_type = _l; _p.handle_right_type = _r
_sp.order_u = 0
_sp.order_v = 0
_sp.use_cyclic_u = True
cu_beziercircle.use_path = True
cu_beziercircle.fill_mode = 'FULL'
cu_beziercircle_002 = bpy.data.curves.new('BezierCircle.002', 'CURVE')
cu_beziercircle_002.dimensions = '3D'
_sp = cu_beziercircle_002.splines.new('BEZIER'); _sp.bezier_points.add(3)
_sp.bezier_points.foreach_set('co', [-1.0, 0.0, 0.0, 0.0, 1.0, 0.0, 1.0, 0.0, 0.0, 0.0, -1.0, 0.0])
_sp.bezier_points.foreach_set('handle_left', [-1.0, -0.5521, 0.0, -0.5521, 1.0, 0.0, 1.0, 0.5521, 0.0, 0.5521, -1.0, 0.0])
_sp.bezier_points.foreach_set('handle_right', [-1.0, 0.5521, 0.0, 0.5521, 1.0, 0.0, 1.0, -0.5521, 0.0, -0.5521, -1.0, 0.0])
for _p, _l, _r in zip(_sp.bezier_points, ['AUTO', 'AUTO', 'AUTO', 'AUTO'], ['AUTO', 'AUTO', 'AUTO', 'AUTO']): _p.handle_left_type = _l; _p.handle_right_type = _r
_sp.order_u = 0
_sp.order_v = 0
_sp.use_cyclic_u = True
cu_beziercircle_002.use_path = True
cu_beziercircle_002.fill_mode = 'FULL'
cu_beziercurve = bpy.data.curves.new('BezierCurve', 'CURVE')
cu_beziercurve.dimensions = '3D'
_sp = cu_beziercurve.splines.new('BEZIER'); _sp.bezier_points.add(1)
_sp.bezier_points.foreach_set('co', [-1.0, 0.0, 0.0, 1.0, 0.0, 0.0])
_sp.bezier_points.foreach_set('handle_left', [-1.5, -0.5, 0.0, 0.0, 0.0, 0.0])
_sp.bezier_points.foreach_set('handle_right', [-0.5, 0.5, 0.0, 2.0, 0.0, 0.0])
for _p, _l, _r in zip(_sp.bezier_points, ['ALIGNED', 'ALIGNED'], ['ALIGNED', 'ALIGNED']): _p.handle_left_type = _l; _p.handle_right_type = _r
_sp.order_u = 0
_sp.order_v = 0
cu_beziercurve.use_path = True
cu_beziercurve.fill_mode = 'FULL'

# ---- objects
ob_plane = bpy.data.objects.new('Plane', me_plane)
ob_beziercircle = bpy.data.objects.new('BezierCircle', cu_beziercircle)
ob_sprezyna = bpy.data.objects.new('Sprezyna', None)
ob_circle = bpy.data.objects.new('Circle', me_circle)
ob_empty_001 = bpy.data.objects.new('Empty.001', None)
ob_beziercircle_002 = bpy.data.objects.new('BezierCircle.002', cu_beziercircle_002)
ob_beziercurve = bpy.data.objects.new('BezierCurve', cu_beziercurve)
ob_lancuch = bpy.data.objects.new('Lancuch', None)

# ---- transforms, parenting, visibility, modifiers, constraints
ob_plane.parent = ob_sprezyna
ob_plane.matrix_parent_inverse = Matrix(((1.0, -0.0, -0.0, -0.0201), (-0.0, 1.0, 0.0, 0.4421), (-0.0, -0.0, 1.0, 0.5481), (-0.0, 0.0, -0.0, 1.0)))
ob_plane.location = (0.0, 0.0, 0.0)
ob_plane.rotation_euler = (-1.344e-07, 1.571, 0.0)
_m = ob_plane.modifiers.new('Screw', 'SCREW')
_m.iterations = 23
_m.screw_offset = 5.0
_m = ob_plane.modifiers.new('Curve', 'CURVE')
_m.object = ob_beziercircle
ob_beziercircle.parent = ob_sprezyna
ob_beziercircle.matrix_parent_inverse = Matrix(((1.0, -0.0, -0.0, -0.0201), (-0.0, 1.0, 0.0, 0.4421), (-0.0, -0.0, 1.0, 0.5481), (-0.0, 0.0, -0.0, 1.0)))
ob_beziercircle.location = (0.0, 0.0, 0.0)
ob_beziercircle.scale = (18.29, 18.29, 18.29)
ob_sprezyna.location = (48.65, 0.06471, -0.7984)
ob_sprezyna.empty_display_type = 'ARROWS'
ob_circle.parent = ob_lancuch
ob_circle.matrix_parent_inverse = Matrix(((1.0, -0.0, 0.0, -0.0), (-0.0, 1.0, -0.0, 0.0), (0.0, -0.0, 1.0, -0.5), (-0.0, 0.0, -0.0, 1.0)))
ob_circle.location = (0.6089, 0.0, 0.4257)
ob_circle.rotation_euler = (-1.344e-07, 1.571, 0.0)
ob_circle.scale = (0.4059, 0.4059, 0.4059)
_m = ob_circle.modifiers.new('Mirror', 'MIRROR')
_m.use_axis = (False, False, True)
_m.use_clip = True
_m = ob_circle.modifiers.new('Array', 'ARRAY')
_m.count = 20
_m.use_relative_offset = False
_m.relative_offset_displace = (0.0, 0.0, 0.6)
_m.use_object_offset = True
_m.offset_object = ob_empty_001
_m = ob_circle.modifiers.new('Curve', 'CURVE')
_m.object = ob_beziercurve
ob_empty_001.parent = ob_lancuch
ob_empty_001.matrix_parent_inverse = Matrix(((1.0, -0.0, 0.0, -0.0), (-0.0, 1.0, -0.0, 0.0), (0.0, -0.0, 1.0, -0.5), (-0.0, 0.0, -0.0, 1.0)))
ob_empty_001.location = (-0.6089, 0.0, 0.4257)
ob_empty_001.rotation_euler = (1.571, -1.781e-07, 1.571)
ob_empty_001.scale = (0.4059, 0.4059, 0.4059)
ob_empty_001.empty_display_type = 'ARROWS'
ob_beziercircle_002.parent = ob_lancuch
ob_beziercircle_002.matrix_parent_inverse = Matrix(((1.0, -0.0, 0.0, -0.0), (-0.0, 1.0, -0.0, 0.0), (0.0, -0.0, 1.0, -0.5), (-0.0, 0.0, -0.0, 1.0)))
ob_beziercircle_002.location = (0.0, 0.0, 0.4257)
ob_beziercircle_002.scale = (0.4059, 0.4059, 0.4059)
ob_beziercurve.parent = ob_lancuch
ob_beziercurve.matrix_parent_inverse = Matrix(((1.0, -0.0, 0.0, -0.0), (-0.0, 1.0, -0.0, 0.0), (0.0, -0.0, 1.0, -0.5), (-0.0, 0.0, -0.0, 1.0)))
ob_beziercurve.location = (0.0, 0.0, 0.2228)
ob_beziercurve.scale = (-10.9, -10.9, -10.9)
ob_lancuch.location = (17.08, -8.279, 0.5)
ob_lancuch.scale = (0.3376, 0.3376, 0.3376)
ob_lancuch.empty_display_type = 'ARROWS'

# ---- collection membership
col_collection.objects.link(ob_plane)
col_collection.objects.link(ob_beziercircle)
col_collection.objects.link(ob_sprezyna)
col_collection.objects.link(ob_circle)
col_collection.objects.link(ob_empty_001)
col_collection.objects.link(ob_beziercircle_002)
col_collection.objects.link(ob_beziercurve)
col_collection.objects.link(ob_lancuch)

# ---- scene / render settings (as saved in the file)
scene.frame_start = 1; scene.frame_end = 250; scene.frame_set(1)
scene.render.engine = 'BLENDER_EEVEE_NEXT'
scene.cycles.sampling_pattern = 'TABULATED_SOBOL'
scene.cycles.use_light_tree = False
scene.view_settings.view_transform = 'Filmic'
bpy.context.view_layer.update()

# ---- added for rendering (the .blend has no active camera and no usable light): camera, sun
cam_auto = bpy.data.cameras.new('AutoCamera')
cam_auto.lens = 50.0
cam_auto.sensor_width = 36.0
cam_auto.clip_end = 1807.69
ob_auto_camera = bpy.data.objects.new('AutoCamera', cam_auto)
scene.collection.objects.link(ob_auto_camera)
ob_auto_camera.location = (150.476, -123.097, 82.1519)
ob_auto_camera.rotation_euler = (1.09748, -7.21219e-08, 0.694738)
scene.camera = ob_auto_camera
light_auto_sun = bpy.data.lights.new('AutoSun', 'SUN')
light_auto_sun.energy = 3.0
light_auto_sun.angle = 0.0523599
ob_auto_sun = bpy.data.objects.new('AutoSun', light_auto_sun)
scene.collection.objects.link(ob_auto_sun)
ob_auto_sun.rotation_euler = (0.872665, 0.174533, 0.523599)
bpy.context.view_layer.update()
